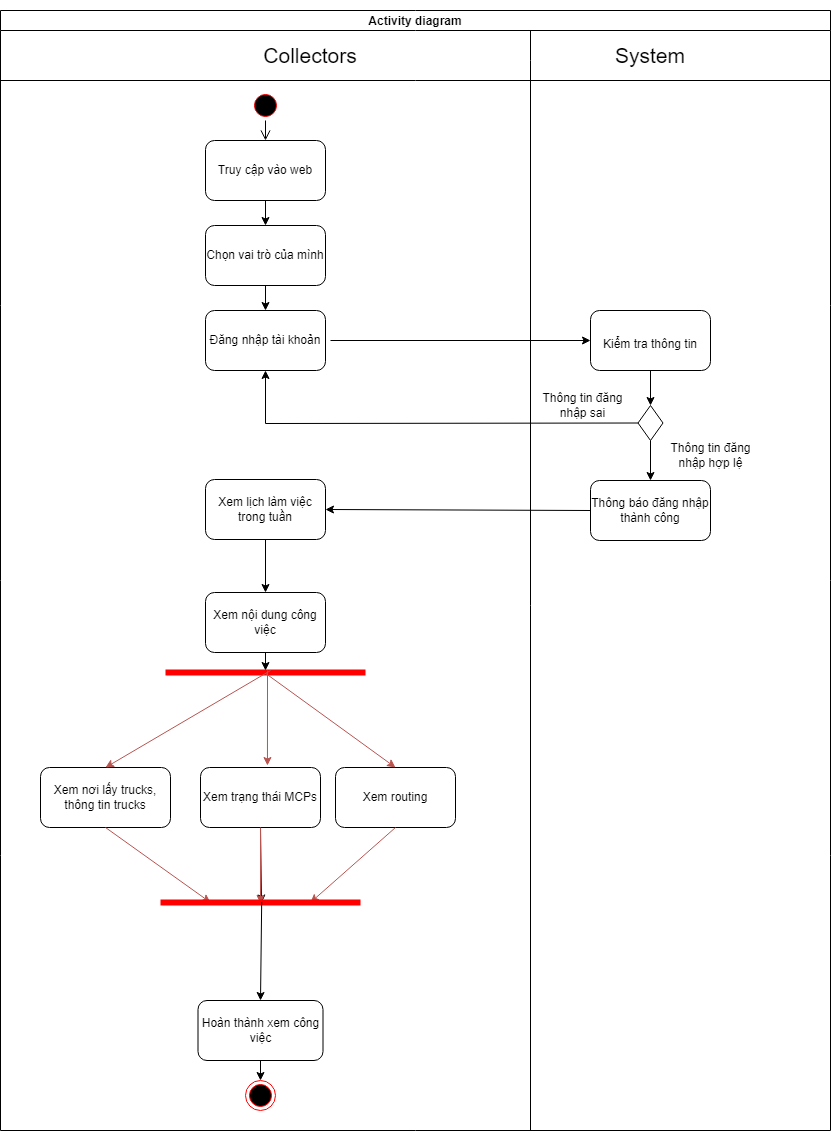

The diagram above was exported from draw.io. Its source (the exported page's mxGraphModel, read from the mxfile embedded in the PNG):
<mxGraphModel dx="1050" dy="1641" grid="1" gridSize="10" guides="1" tooltips="1" connect="1" arrows="1" fold="1" page="1" pageScale="1" pageWidth="850" pageHeight="1100" math="0" shadow="0">
  <root>
    <mxCell id="0" />
    <mxCell id="1" parent="0" />
    <mxCell id="ZdvKLh9ywuEkMDEX_mIy-1" value="Activity diagram" style="shape=table;startSize=20;container=1;collapsible=1;childLayout=tableLayout;fixedRows=1;rowLines=0;fontStyle=1;align=center;resizeLast=1;" parent="1" vertex="1">
      <mxGeometry x="220" y="-1040" width="830" height="1120" as="geometry" />
    </mxCell>
    <mxCell id="ZdvKLh9ywuEkMDEX_mIy-2" value="" style="shape=tableRow;horizontal=0;startSize=0;swimlaneHead=0;swimlaneBody=0;fillColor=none;collapsible=0;dropTarget=0;points=[[0,0.5],[1,0.5]];portConstraint=eastwest;top=0;left=0;right=0;bottom=0;" parent="ZdvKLh9ywuEkMDEX_mIy-1" vertex="1">
      <mxGeometry y="20" width="830" height="30" as="geometry" />
    </mxCell>
    <mxCell id="ZdvKLh9ywuEkMDEX_mIy-3" value="" style="shape=partialRectangle;connectable=0;fillColor=none;top=0;left=0;bottom=0;right=0;fontStyle=1;overflow=hidden;" parent="ZdvKLh9ywuEkMDEX_mIy-2" vertex="1">
      <mxGeometry width="530" height="30" as="geometry">
        <mxRectangle width="530" height="30" as="alternateBounds" />
      </mxGeometry>
    </mxCell>
    <mxCell id="ZdvKLh9ywuEkMDEX_mIy-4" value="" style="shape=partialRectangle;connectable=0;fillColor=none;top=0;left=0;bottom=0;right=0;align=left;spacingLeft=6;fontStyle=5;overflow=hidden;" parent="ZdvKLh9ywuEkMDEX_mIy-2" vertex="1">
      <mxGeometry x="530" width="300" height="30" as="geometry">
        <mxRectangle width="300" height="30" as="alternateBounds" />
      </mxGeometry>
    </mxCell>
    <mxCell id="ZdvKLh9ywuEkMDEX_mIy-5" value="" style="shape=tableRow;horizontal=0;startSize=0;swimlaneHead=0;swimlaneBody=0;fillColor=none;collapsible=0;dropTarget=0;points=[[0,0.5],[1,0.5]];portConstraint=eastwest;top=0;left=0;right=0;bottom=1;" parent="ZdvKLh9ywuEkMDEX_mIy-1" vertex="1">
      <mxGeometry y="50" width="830" height="20" as="geometry" />
    </mxCell>
    <mxCell id="ZdvKLh9ywuEkMDEX_mIy-6" value="" style="shape=partialRectangle;connectable=0;fillColor=none;top=0;left=0;bottom=0;right=0;fontStyle=1;overflow=hidden;" parent="ZdvKLh9ywuEkMDEX_mIy-5" vertex="1">
      <mxGeometry width="530" height="20" as="geometry">
        <mxRectangle width="530" height="20" as="alternateBounds" />
      </mxGeometry>
    </mxCell>
    <mxCell id="ZdvKLh9ywuEkMDEX_mIy-7" value="" style="shape=partialRectangle;connectable=0;fillColor=none;top=0;left=0;bottom=0;right=0;align=left;spacingLeft=6;fontStyle=5;overflow=hidden;" parent="ZdvKLh9ywuEkMDEX_mIy-5" vertex="1">
      <mxGeometry x="530" width="300" height="20" as="geometry">
        <mxRectangle width="300" height="20" as="alternateBounds" />
      </mxGeometry>
    </mxCell>
    <mxCell id="ZdvKLh9ywuEkMDEX_mIy-8" value="" style="shape=tableRow;horizontal=0;startSize=0;swimlaneHead=0;swimlaneBody=0;fillColor=none;collapsible=0;dropTarget=0;points=[[0,0.5],[1,0.5]];portConstraint=eastwest;top=0;left=0;right=0;bottom=0;" parent="ZdvKLh9ywuEkMDEX_mIy-1" vertex="1">
      <mxGeometry y="70" width="830" height="1050" as="geometry" />
    </mxCell>
    <mxCell id="ZdvKLh9ywuEkMDEX_mIy-9" value="" style="shape=partialRectangle;connectable=0;fillColor=none;top=0;left=0;bottom=0;right=0;editable=1;overflow=hidden;" parent="ZdvKLh9ywuEkMDEX_mIy-8" vertex="1">
      <mxGeometry width="530" height="1050" as="geometry">
        <mxRectangle width="530" height="1050" as="alternateBounds" />
      </mxGeometry>
    </mxCell>
    <mxCell id="ZdvKLh9ywuEkMDEX_mIy-10" value="" style="shape=partialRectangle;connectable=0;fillColor=none;top=0;left=0;bottom=0;right=0;align=left;spacingLeft=6;overflow=hidden;" parent="ZdvKLh9ywuEkMDEX_mIy-8" vertex="1">
      <mxGeometry x="530" width="300" height="1050" as="geometry">
        <mxRectangle width="300" height="1050" as="alternateBounds" />
      </mxGeometry>
    </mxCell>
    <mxCell id="ZdvKLh9ywuEkMDEX_mIy-11" value="Đăng nhập tài khoản" style="rounded=1;whiteSpace=wrap;html=1;fillColor=#FFFFFF;" parent="1" vertex="1">
      <mxGeometry x="425" y="-740" width="120" height="60" as="geometry" />
    </mxCell>
    <mxCell id="ZdvKLh9ywuEkMDEX_mIy-12" value="" style="rhombus;whiteSpace=wrap;html=1;" parent="1" vertex="1">
      <mxGeometry x="857.5" y="-645" width="25" height="35" as="geometry" />
    </mxCell>
    <mxCell id="ZdvKLh9ywuEkMDEX_mIy-13" value="&lt;font style=&quot;font-size: 12px;&quot;&gt;Kiểm tra thông tin&lt;/font&gt;" style="rounded=1;whiteSpace=wrap;html=1;fontSize=21;fillColor=#FFFFFF;" parent="1" vertex="1">
      <mxGeometry x="810" y="-740" width="120" height="60" as="geometry" />
    </mxCell>
    <mxCell id="ZdvKLh9ywuEkMDEX_mIy-14" value="&lt;font style=&quot;font-size: 21px;&quot;&gt;&lt;font style=&quot;font-size: 21px;&quot;&gt;Collectors&lt;/font&gt;&lt;/font&gt;" style="text;html=1;strokeColor=none;fillColor=none;align=center;verticalAlign=middle;whiteSpace=wrap;rounded=0;fontSize=21;" parent="1" vertex="1">
      <mxGeometry x="425" y="-1010" width="210" height="30" as="geometry" />
    </mxCell>
    <mxCell id="ZdvKLh9ywuEkMDEX_mIy-15" value="" style="ellipse;html=1;shape=startState;fillColor=#000000;strokeColor=#ff0000;fontSize=21;" parent="1" vertex="1">
      <mxGeometry x="470" y="-960" width="30" height="30" as="geometry" />
    </mxCell>
    <mxCell id="ZdvKLh9ywuEkMDEX_mIy-16" value="" style="edgeStyle=orthogonalEdgeStyle;html=1;verticalAlign=bottom;endArrow=open;endSize=8;strokeColor=#000000;rounded=0;fontSize=21;entryX=0.5;entryY=0;entryDx=0;entryDy=0;exitX=0.5;exitY=1;exitDx=0;exitDy=0;" parent="1" source="ZdvKLh9ywuEkMDEX_mIy-15" target="ZdvKLh9ywuEkMDEX_mIy-18" edge="1">
      <mxGeometry relative="1" as="geometry">
        <mxPoint x="485" y="-820" as="targetPoint" />
        <Array as="points" />
      </mxGeometry>
    </mxCell>
    <mxCell id="ZdvKLh9ywuEkMDEX_mIy-17" value="" style="endArrow=classic;html=1;rounded=0;entryX=0;entryY=0.5;entryDx=0;entryDy=0;" parent="1" target="ZdvKLh9ywuEkMDEX_mIy-13" edge="1">
      <mxGeometry width="50" height="50" relative="1" as="geometry">
        <mxPoint x="550" y="-710" as="sourcePoint" />
        <mxPoint x="600" y="-770" as="targetPoint" />
      </mxGeometry>
    </mxCell>
    <mxCell id="ZdvKLh9ywuEkMDEX_mIy-18" value="Truy cập vào web" style="rounded=1;whiteSpace=wrap;html=1;fillColor=#FFFFFF;" parent="1" vertex="1">
      <mxGeometry x="425" y="-910" width="120" height="60" as="geometry" />
    </mxCell>
    <mxCell id="ZdvKLh9ywuEkMDEX_mIy-19" value="System" style="text;html=1;strokeColor=none;fillColor=none;align=center;verticalAlign=middle;whiteSpace=wrap;rounded=0;fontSize=21;" parent="1" vertex="1">
      <mxGeometry x="750" y="-1050" width="240" height="110" as="geometry" />
    </mxCell>
    <mxCell id="ZdvKLh9ywuEkMDEX_mIy-20" value="Thông báo đăng nhập thành công" style="rounded=1;whiteSpace=wrap;html=1;fontSize=12;fillColor=#FFFFFF;" parent="1" vertex="1">
      <mxGeometry x="810" y="-570" width="120" height="60" as="geometry" />
    </mxCell>
    <mxCell id="ZdvKLh9ywuEkMDEX_mIy-21" value="Chọn vai trò của mình" style="rounded=1;whiteSpace=wrap;html=1;fontSize=12;fillColor=#FFFFFF;" parent="1" vertex="1">
      <mxGeometry x="425" y="-825" width="120" height="60" as="geometry" />
    </mxCell>
    <mxCell id="ZdvKLh9ywuEkMDEX_mIy-22" value="" style="endArrow=classic;html=1;rounded=0;exitX=0.5;exitY=1;exitDx=0;exitDy=0;entryX=0.5;entryY=0;entryDx=0;entryDy=0;" parent="1" source="ZdvKLh9ywuEkMDEX_mIy-12" target="ZdvKLh9ywuEkMDEX_mIy-20" edge="1">
      <mxGeometry width="50" height="50" relative="1" as="geometry">
        <mxPoint x="790" y="-540" as="sourcePoint" />
        <mxPoint x="840" y="-590" as="targetPoint" />
      </mxGeometry>
    </mxCell>
    <mxCell id="ZdvKLh9ywuEkMDEX_mIy-23" value="" style="endArrow=classic;html=1;rounded=0;exitX=0.5;exitY=1;exitDx=0;exitDy=0;entryX=0.5;entryY=0;entryDx=0;entryDy=0;" parent="1" source="ZdvKLh9ywuEkMDEX_mIy-13" target="ZdvKLh9ywuEkMDEX_mIy-12" edge="1">
      <mxGeometry width="50" height="50" relative="1" as="geometry">
        <mxPoint x="940" y="-580" as="sourcePoint" />
        <mxPoint x="990" y="-630" as="targetPoint" />
      </mxGeometry>
    </mxCell>
    <mxCell id="ZdvKLh9ywuEkMDEX_mIy-24" value="" style="endArrow=classic;html=1;rounded=0;exitX=0;exitY=0.5;exitDx=0;exitDy=0;entryX=0.5;entryY=1;entryDx=0;entryDy=0;" parent="1" source="ZdvKLh9ywuEkMDEX_mIy-12" target="ZdvKLh9ywuEkMDEX_mIy-11" edge="1">
      <mxGeometry width="50" height="50" relative="1" as="geometry">
        <mxPoint x="590" y="-610" as="sourcePoint" />
        <mxPoint x="640" y="-660" as="targetPoint" />
        <Array as="points">
          <mxPoint x="485" y="-627" />
        </Array>
      </mxGeometry>
    </mxCell>
    <mxCell id="ZdvKLh9ywuEkMDEX_mIy-25" value="Thông tin đăng nhập sai" style="text;html=1;strokeColor=none;fillColor=none;align=center;verticalAlign=middle;whiteSpace=wrap;rounded=0;" parent="1" vertex="1">
      <mxGeometry x="755" y="-660" width="95" height="30" as="geometry" />
    </mxCell>
    <mxCell id="ZdvKLh9ywuEkMDEX_mIy-26" value="" style="endArrow=classic;html=1;rounded=0;fontSize=12;exitX=0.5;exitY=1;exitDx=0;exitDy=0;entryX=0.5;entryY=0;entryDx=0;entryDy=0;" parent="1" source="ZdvKLh9ywuEkMDEX_mIy-18" target="ZdvKLh9ywuEkMDEX_mIy-21" edge="1">
      <mxGeometry width="50" height="50" relative="1" as="geometry">
        <mxPoint x="650" y="-710" as="sourcePoint" />
        <mxPoint x="700" y="-760" as="targetPoint" />
      </mxGeometry>
    </mxCell>
    <mxCell id="ZdvKLh9ywuEkMDEX_mIy-27" value="" style="endArrow=classic;html=1;rounded=0;strokeColor=#000000;fontSize=21;fontColor=#000000;exitX=0.5;exitY=1;exitDx=0;exitDy=0;entryX=0.5;entryY=0;entryDx=0;entryDy=0;" parent="1" source="ZdvKLh9ywuEkMDEX_mIy-21" target="ZdvKLh9ywuEkMDEX_mIy-11" edge="1">
      <mxGeometry width="50" height="50" relative="1" as="geometry">
        <mxPoint x="560" y="-760" as="sourcePoint" />
        <mxPoint x="610" y="-810" as="targetPoint" />
      </mxGeometry>
    </mxCell>
    <mxCell id="ZdvKLh9ywuEkMDEX_mIy-28" value="Thông tin đăng nhập hợp lệ" style="text;html=1;strokeColor=none;fillColor=none;align=center;verticalAlign=middle;whiteSpace=wrap;rounded=0;" parent="1" vertex="1">
      <mxGeometry x="882.5" y="-610" width="95" height="30" as="geometry" />
    </mxCell>
    <mxCell id="ZdvKLh9ywuEkMDEX_mIy-29" value="" style="endArrow=classic;html=1;rounded=0;fontSize=12;exitX=0;exitY=0.5;exitDx=0;exitDy=0;entryX=1;entryY=0.5;entryDx=0;entryDy=0;" parent="1" source="ZdvKLh9ywuEkMDEX_mIy-20" target="ZdvKLh9ywuEkMDEX_mIy-31" edge="1">
      <mxGeometry width="50" height="50" relative="1" as="geometry">
        <mxPoint x="650" y="-310" as="sourcePoint" />
        <mxPoint x="600" y="-520" as="targetPoint" />
      </mxGeometry>
    </mxCell>
    <mxCell id="ZdvKLh9ywuEkMDEX_mIy-30" style="edgeStyle=orthogonalEdgeStyle;rounded=0;orthogonalLoop=1;jettySize=auto;html=1;exitX=0.5;exitY=1;exitDx=0;exitDy=0;entryX=0.5;entryY=0;entryDx=0;entryDy=0;" parent="1" source="ZdvKLh9ywuEkMDEX_mIy-31" target="ZdvKLh9ywuEkMDEX_mIy-32" edge="1">
      <mxGeometry relative="1" as="geometry" />
    </mxCell>
    <mxCell id="ZdvKLh9ywuEkMDEX_mIy-31" value="Xem lịch làm việc trong tuần&lt;br&gt;" style="rounded=1;whiteSpace=wrap;html=1;" parent="1" vertex="1">
      <mxGeometry x="425" y="-571" width="120" height="60" as="geometry" />
    </mxCell>
    <mxCell id="ZdvKLh9ywuEkMDEX_mIy-32" value="Xem nội dung công việc" style="rounded=1;whiteSpace=wrap;html=1;" parent="1" vertex="1">
      <mxGeometry x="425" y="-458" width="120" height="60" as="geometry" />
    </mxCell>
    <mxCell id="ZdvKLh9ywuEkMDEX_mIy-33" value="Xem routing" style="rounded=1;whiteSpace=wrap;html=1;" parent="1" vertex="1">
      <mxGeometry x="555" y="-283" width="120" height="60" as="geometry" />
    </mxCell>
    <mxCell id="ZdvKLh9ywuEkMDEX_mIy-34" value="Xem nơi lấy trucks, thông tin trucks" style="rounded=1;whiteSpace=wrap;html=1;" parent="1" vertex="1">
      <mxGeometry x="260" y="-283" width="130" height="60" as="geometry" />
    </mxCell>
    <mxCell id="ZdvKLh9ywuEkMDEX_mIy-35" value="Xem trạng thái MCPs" style="rounded=1;whiteSpace=wrap;html=1;" parent="1" vertex="1">
      <mxGeometry x="420" y="-283" width="120" height="60" as="geometry" />
    </mxCell>
    <mxCell id="ZdvKLh9ywuEkMDEX_mIy-36" value="Hoàn thành xem công việc" style="rounded=1;whiteSpace=wrap;html=1;" parent="1" vertex="1">
      <mxGeometry x="417.5" y="-50" width="125" height="60" as="geometry" />
    </mxCell>
    <mxCell id="ZdvKLh9ywuEkMDEX_mIy-37" value="" style="shape=line;html=1;strokeWidth=6;strokeColor=#ff0000;" parent="1" vertex="1">
      <mxGeometry x="385" y="-383" width="200" height="10" as="geometry" />
    </mxCell>
    <mxCell id="ZdvKLh9ywuEkMDEX_mIy-38" value="" style="ellipse;html=1;shape=endState;fillColor=#000000;strokeColor=#ff0000;" parent="1" vertex="1">
      <mxGeometry x="465" y="30" width="30" height="30" as="geometry" />
    </mxCell>
    <mxCell id="ZdvKLh9ywuEkMDEX_mIy-39" value="" style="endArrow=classic;html=1;rounded=0;strokeWidth=1;exitX=0.5;exitY=1;exitDx=0;exitDy=0;entryX=0.25;entryY=0.5;entryDx=0;entryDy=0;entryPerimeter=0;fillColor=#f8cecc;strokeColor=#b85450;" parent="1" source="ZdvKLh9ywuEkMDEX_mIy-34" target="ZdvKLh9ywuEkMDEX_mIy-47" edge="1">
      <mxGeometry width="50" height="50" relative="1" as="geometry">
        <mxPoint x="310" y="-23" as="sourcePoint" />
        <mxPoint x="360" y="-73" as="targetPoint" />
      </mxGeometry>
    </mxCell>
    <mxCell id="ZdvKLh9ywuEkMDEX_mIy-40" value="" style="endArrow=classic;html=1;rounded=0;strokeWidth=1;exitX=0.5;exitY=1;exitDx=0;exitDy=0;entryX=0.505;entryY=0.552;entryDx=0;entryDy=0;entryPerimeter=0;" parent="1" source="ZdvKLh9ywuEkMDEX_mIy-35" target="ZdvKLh9ywuEkMDEX_mIy-47" edge="1">
      <mxGeometry width="50" height="50" relative="1" as="geometry">
        <mxPoint x="310" y="-43" as="sourcePoint" />
        <mxPoint x="360" y="-93" as="targetPoint" />
      </mxGeometry>
    </mxCell>
    <mxCell id="ZdvKLh9ywuEkMDEX_mIy-41" value="" style="endArrow=classic;html=1;rounded=0;strokeWidth=1;exitX=0.5;exitY=1;exitDx=0;exitDy=0;fillColor=#f8cecc;strokeColor=#b85450;entryX=0.5;entryY=0.6;entryDx=0;entryDy=0;entryPerimeter=0;" parent="1" target="ZdvKLh9ywuEkMDEX_mIy-47" edge="1">
      <mxGeometry width="50" height="50" relative="1" as="geometry">
        <mxPoint x="480" y="-223" as="sourcePoint" />
        <mxPoint x="481" y="-157" as="targetPoint" />
      </mxGeometry>
    </mxCell>
    <mxCell id="ZdvKLh9ywuEkMDEX_mIy-42" value="" style="endArrow=classic;html=1;rounded=0;strokeWidth=1;exitX=0.5;exitY=1;exitDx=0;exitDy=0;entryX=0.75;entryY=0.5;entryDx=0;entryDy=0;entryPerimeter=0;fillColor=#f8cecc;strokeColor=#b85450;" parent="1" source="ZdvKLh9ywuEkMDEX_mIy-33" target="ZdvKLh9ywuEkMDEX_mIy-47" edge="1">
      <mxGeometry width="50" height="50" relative="1" as="geometry">
        <mxPoint x="650" y="-43" as="sourcePoint" />
        <mxPoint x="700" y="-93" as="targetPoint" />
        <Array as="points" />
      </mxGeometry>
    </mxCell>
    <mxCell id="ZdvKLh9ywuEkMDEX_mIy-43" value="" style="endArrow=classic;html=1;rounded=0;strokeColor=#b85450;strokeWidth=1;entryX=0.5;entryY=0;entryDx=0;entryDy=0;fillColor=#f8cecc;exitX=0.525;exitY=0.3;exitDx=0;exitDy=0;exitPerimeter=0;" parent="1" source="ZdvKLh9ywuEkMDEX_mIy-37" target="ZdvKLh9ywuEkMDEX_mIy-34" edge="1">
      <mxGeometry width="50" height="50" relative="1" as="geometry">
        <mxPoint x="480" y="-373" as="sourcePoint" />
        <mxPoint x="620" y="-423" as="targetPoint" />
      </mxGeometry>
    </mxCell>
    <mxCell id="ZdvKLh9ywuEkMDEX_mIy-44" value="" style="endArrow=classic;html=1;rounded=0;strokeColor=#000000;strokeWidth=1;exitX=0.5;exitY=1;exitDx=0;exitDy=0;" parent="1" source="ZdvKLh9ywuEkMDEX_mIy-32" edge="1">
      <mxGeometry width="50" height="50" relative="1" as="geometry">
        <mxPoint x="570" y="-373" as="sourcePoint" />
        <mxPoint x="485" y="-380" as="targetPoint" />
      </mxGeometry>
    </mxCell>
    <mxCell id="ZdvKLh9ywuEkMDEX_mIy-45" value="" style="endArrow=classic;html=1;rounded=0;strokeColor=#b85450;strokeWidth=1;entryX=0.558;entryY=-0.033;entryDx=0;entryDy=0;entryPerimeter=0;fillColor=#f8cecc;" parent="1" target="ZdvKLh9ywuEkMDEX_mIy-35" edge="1">
      <mxGeometry width="50" height="50" relative="1" as="geometry">
        <mxPoint x="487" y="-380" as="sourcePoint" />
        <mxPoint x="490" y="-283" as="targetPoint" />
      </mxGeometry>
    </mxCell>
    <mxCell id="ZdvKLh9ywuEkMDEX_mIy-46" value="" style="endArrow=classic;html=1;rounded=0;fillColor=#f8cecc;strokeColor=#b85450;exitX=0.503;exitY=0.624;exitDx=0;exitDy=0;exitPerimeter=0;entryX=0.5;entryY=0;entryDx=0;entryDy=0;" parent="1" source="ZdvKLh9ywuEkMDEX_mIy-37" target="ZdvKLh9ywuEkMDEX_mIy-33" edge="1">
      <mxGeometry width="50" height="50" relative="1" as="geometry">
        <mxPoint x="970" y="-83" as="sourcePoint" />
        <mxPoint x="1020" y="-133" as="targetPoint" />
        <Array as="points" />
      </mxGeometry>
    </mxCell>
    <mxCell id="ZdvKLh9ywuEkMDEX_mIy-47" value="" style="shape=line;html=1;strokeWidth=6;strokeColor=#ff0000;" parent="1" vertex="1">
      <mxGeometry x="380" y="-153" width="200" height="10" as="geometry" />
    </mxCell>
    <mxCell id="ZdvKLh9ywuEkMDEX_mIy-48" value="" style="endArrow=classic;html=1;rounded=0;exitX=0.5;exitY=1;exitDx=0;exitDy=0;entryX=0.5;entryY=0;entryDx=0;entryDy=0;" parent="1" source="ZdvKLh9ywuEkMDEX_mIy-36" target="ZdvKLh9ywuEkMDEX_mIy-38" edge="1">
      <mxGeometry width="50" height="50" relative="1" as="geometry">
        <mxPoint x="590" y="-113" as="sourcePoint" />
        <mxPoint x="640" y="-163" as="targetPoint" />
      </mxGeometry>
    </mxCell>
    <mxCell id="ZdvKLh9ywuEkMDEX_mIy-49" value="" style="endArrow=classic;html=1;rounded=0;exitX=0.506;exitY=0.44;exitDx=0;exitDy=0;exitPerimeter=0;entryX=0.5;entryY=0;entryDx=0;entryDy=0;" parent="1" source="ZdvKLh9ywuEkMDEX_mIy-47" target="ZdvKLh9ywuEkMDEX_mIy-36" edge="1">
      <mxGeometry width="50" height="50" relative="1" as="geometry">
        <mxPoint x="720" y="-220" as="sourcePoint" />
        <mxPoint x="481.26" y="-130" as="targetPoint" />
      </mxGeometry>
    </mxCell>
  </root>
</mxGraphModel>